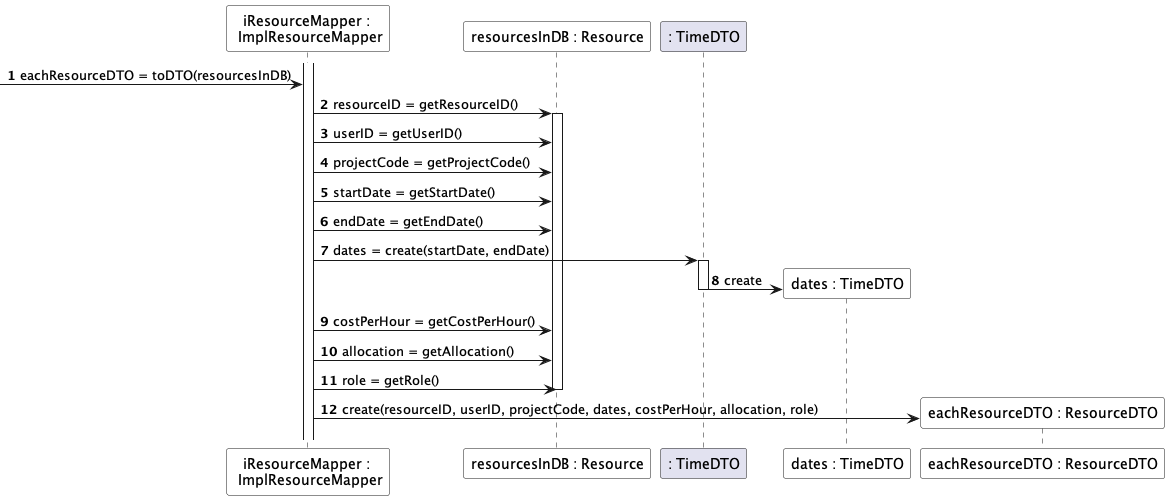

The diagram above was rendered by PlantUML. Its source (embedded in the PNG):
@startuml

autonumber

participant  "iResourceMapper : \n ImplResourceMapper" #FFFFFF
activate "iResourceMapper : \n ImplResourceMapper"
participant  "resourcesInDB : Resource" #FFFFFF

-> "iResourceMapper : \n ImplResourceMapper"  : eachResourceDTO = toDTO(resourcesInDB)
"iResourceMapper : \n ImplResourceMapper" -> "resourcesInDB : Resource" ++ : resourceID = getResourceID()
"iResourceMapper : \n ImplResourceMapper" -> "resourcesInDB : Resource"  : userID = getUserID()
"iResourceMapper : \n ImplResourceMapper" -> "resourcesInDB : Resource"  : projectCode = getProjectCode()
"iResourceMapper : \n ImplResourceMapper" -> "resourcesInDB : Resource"  : startDate = getStartDate()
"iResourceMapper : \n ImplResourceMapper" -> "resourcesInDB : Resource"  : endDate = getEndDate()
"iResourceMapper : \n ImplResourceMapper" -> ": TimeDTO" : dates = create(startDate, endDate)
activate ": TimeDTO" #FFFFFF
create participant "dates : TimeDTO" #FFFFFF
": TimeDTO" -> "dates : TimeDTO" : create
deactivate
"iResourceMapper : \n ImplResourceMapper" -> "resourcesInDB : Resource"  : costPerHour = getCostPerHour()
"iResourceMapper : \n ImplResourceMapper" -> "resourcesInDB : Resource"  : allocation = getAllocation()
"iResourceMapper : \n ImplResourceMapper" -> "resourcesInDB : Resource"  : role = getRole()
deactivate
create participant "eachResourceDTO : ResourceDTO" #FFFFFF
"iResourceMapper : \n ImplResourceMapper" ->  "eachResourceDTO : ResourceDTO" : create(resourceID, userID, projectCode, dates, costPerHour, allocation, role)



@enduml